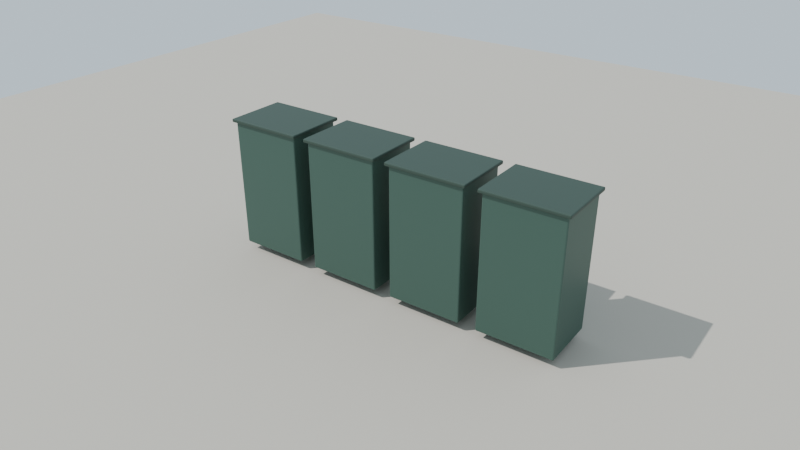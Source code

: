 # Source: st-cabinet.blend  (saved by Blender 4.2.66; exported with 4.5.12 LTS)
import bpy
from mathutils import Matrix  # noqa: F401  (used for matrix-valued properties, if any)

bpy.ops.wm.read_factory_settings(use_empty=True)
scene = bpy.context.scene
scene.name = 'Scene'

# ---- materials (node trees are filled in below, after node groups)
mat_cabinet_greengray = bpy.data.materials.new('Cabinet_GreenGray')
mat_cabinet_cap = bpy.data.materials.new('Cabinet_Cap')
mat_preview_ground = bpy.data.materials.new('Preview_Ground')

# ---- material node trees
mat_cabinet_greengray.use_nodes = True; mat_cabinet_greengray.node_tree.nodes.clear()
_N = mat_cabinet_greengray.node_tree.nodes; _L = mat_cabinet_greengray.node_tree.links
n0 = _N.new('ShaderNodeBsdfPrincipled'); n0.name = 'Principled BSDF'; n0.location = (10, 300)
n0.inputs[0].default_value = (0.04817, 0.1022, 0.08022, 1.0)
n0.inputs[1].default_value = 0.2
n1 = _N.new('ShaderNodeOutputMaterial'); n1.name = 'Material Output'; n1.location = (300, 300)
_L.new(n0.outputs[0], n1.inputs[0])
n1.is_active_output = True
mat_cabinet_cap.use_nodes = True; mat_cabinet_cap.node_tree.nodes.clear()
_N = mat_cabinet_cap.node_tree.nodes; _L = mat_cabinet_cap.node_tree.links
n0 = _N.new('ShaderNodeBsdfPrincipled'); n0.name = 'Principled BSDF'; n0.location = (10, 300)
n0.inputs[0].default_value = (0.0356, 0.0648, 0.04971, 1.0)
n0.inputs[1].default_value = 0.2
n0.inputs[2].default_value = 0.55
n1 = _N.new('ShaderNodeOutputMaterial'); n1.name = 'Material Output'; n1.location = (300, 300)
_L.new(n0.outputs[0], n1.inputs[0])
n1.is_active_output = True
mat_preview_ground.use_nodes = True; mat_preview_ground.node_tree.nodes.clear()
_N = mat_preview_ground.node_tree.nodes; _L = mat_preview_ground.node_tree.links
n0 = _N.new('ShaderNodeBsdfPrincipled'); n0.name = 'Principled BSDF'; n0.location = (10, 300)
n0.inputs[0].default_value = (0.4851, 0.4508, 0.3916, 1.0)
n0.inputs[2].default_value = 0.9
n1 = _N.new('ShaderNodeOutputMaterial'); n1.name = 'Material Output'; n1.location = (300, 300)
_L.new(n0.outputs[0], n1.inputs[0])
n1.is_active_output = True

# ---- world
world_world = bpy.data.worlds.new('World'); scene.world = world_world
world_world.use_nodes = True; world_world.node_tree.nodes.clear()
_N = world_world.node_tree.nodes; _L = world_world.node_tree.links
n0 = _N.new('ShaderNodeBackground'); n0.name = 'Background'; n0.location = (10, 300)
n0.inputs[0].default_value = (0.65, 0.78, 0.88, 1.0)
n1 = _N.new('ShaderNodeOutputWorld'); n1.name = 'World Output'; n1.location = (300, 300)
_L.new(n0.outputs[0], n1.inputs[0])
n1.is_active_output = True

# ---- cameras
cam_camera = bpy.data.cameras.new('Camera')
cam_camera.lens = 35.0

# ---- lights
light_sun = bpy.data.lights.new('Sun', 'SUN')
light_sun.energy = 3.5

# ---- meshes
me_cube = bpy.data.meshes.new('Cube')
me_cube.from_pydata([(-0.65, -0.5, -1.15), (-0.65, -0.5, 1.15), (-0.65, 0.5, -1.15), (-0.65, 0.5, 1.15), (0.65, -0.5, -1.15), (0.65, -0.5, 1.15), (0.65, 0.5, -1.15), (0.65, 0.5, 1.15)], [], [(0, 1, 3, 2), (2, 3, 7, 6), (6, 7, 5, 4), (4, 5, 1, 0), (2, 6, 4, 0), (7, 3, 1, 5)])
_uv = me_cube.uv_layers.new(name='UVMap')
_uv.uv.foreach_set('vector', [0.375, 0.0, 0.625, 0.0, 0.625, 0.25, 0.375, 0.25, 0.375, 0.25, 0.625, 0.25, 0.625, 0.5, 0.375, 0.5, 0.375, 0.5, 0.625, 0.5, 0.625, 0.75, 0.375, 0.75, 0.375, 0.75, 0.625, 0.75, 0.625, 1.0, 0.375, 1.0, 0.125, 0.5, 0.375, 0.5, 0.375, 0.75, 0.125, 0.75, 0.625, 0.5, 0.875, 0.5, 0.875, 0.75, 0.625, 0.75])
me_cube.materials.append(mat_cabinet_greengray)
me_cube.update()
me_cube_001 = bpy.data.meshes.new('Cube.001')
me_cube_001.from_pydata([(-0.7, -0.55, -0.03), (-0.7, -0.55, 0.03), (-0.7, 0.55, -0.03), (-0.7, 0.55, 0.03), (0.7, -0.55, -0.03), (0.7, -0.55, 0.03), (0.7, 0.55, -0.03), (0.7, 0.55, 0.03)], [], [(0, 1, 3, 2), (2, 3, 7, 6), (6, 7, 5, 4), (4, 5, 1, 0), (2, 6, 4, 0), (7, 3, 1, 5)])
_uv = me_cube_001.uv_layers.new(name='UVMap')
_uv.uv.foreach_set('vector', [0.375, 0.0, 0.625, 0.0, 0.625, 0.25, 0.375, 0.25, 0.375, 0.25, 0.625, 0.25, 0.625, 0.5, 0.375, 0.5, 0.375, 0.5, 0.625, 0.5, 0.625, 0.75, 0.375, 0.75, 0.375, 0.75, 0.625, 0.75, 0.625, 1.0, 0.375, 1.0, 0.125, 0.5, 0.375, 0.5, 0.375, 0.75, 0.125, 0.75, 0.625, 0.5, 0.875, 0.5, 0.875, 0.75, 0.625, 0.75])
me_cube_001.materials.append(mat_cabinet_cap)
me_cube_001.update()
me_cube_002 = bpy.data.meshes.new('Cube.002')
me_cube_002.from_pydata([(-0.65, -0.5, -1.15), (-0.65, -0.5, 1.15), (-0.65, 0.5, -1.15), (-0.65, 0.5, 1.15), (0.65, -0.5, -1.15), (0.65, -0.5, 1.15), (0.65, 0.5, -1.15), (0.65, 0.5, 1.15)], [], [(0, 1, 3, 2), (2, 3, 7, 6), (6, 7, 5, 4), (4, 5, 1, 0), (2, 6, 4, 0), (7, 3, 1, 5)])
_uv = me_cube_002.uv_layers.new(name='UVMap')
_uv.uv.foreach_set('vector', [0.375, 0.0, 0.625, 0.0, 0.625, 0.25, 0.375, 0.25, 0.375, 0.25, 0.625, 0.25, 0.625, 0.5, 0.375, 0.5, 0.375, 0.5, 0.625, 0.5, 0.625, 0.75, 0.375, 0.75, 0.375, 0.75, 0.625, 0.75, 0.625, 1.0, 0.375, 1.0, 0.125, 0.5, 0.375, 0.5, 0.375, 0.75, 0.125, 0.75, 0.625, 0.5, 0.875, 0.5, 0.875, 0.75, 0.625, 0.75])
me_cube_002.materials.append(mat_cabinet_greengray)
me_cube_002.update()
me_cube_003 = bpy.data.meshes.new('Cube.003')
me_cube_003.from_pydata([(-0.7, -0.55, -0.03), (-0.7, -0.55, 0.03), (-0.7, 0.55, -0.03), (-0.7, 0.55, 0.03), (0.7, -0.55, -0.03), (0.7, -0.55, 0.03), (0.7, 0.55, -0.03), (0.7, 0.55, 0.03)], [], [(0, 1, 3, 2), (2, 3, 7, 6), (6, 7, 5, 4), (4, 5, 1, 0), (2, 6, 4, 0), (7, 3, 1, 5)])
_uv = me_cube_003.uv_layers.new(name='UVMap')
_uv.uv.foreach_set('vector', [0.375, 0.0, 0.625, 0.0, 0.625, 0.25, 0.375, 0.25, 0.375, 0.25, 0.625, 0.25, 0.625, 0.5, 0.375, 0.5, 0.375, 0.5, 0.625, 0.5, 0.625, 0.75, 0.375, 0.75, 0.375, 0.75, 0.625, 0.75, 0.625, 1.0, 0.375, 1.0, 0.125, 0.5, 0.375, 0.5, 0.375, 0.75, 0.125, 0.75, 0.625, 0.5, 0.875, 0.5, 0.875, 0.75, 0.625, 0.75])
me_cube_003.materials.append(mat_cabinet_cap)
me_cube_003.update()
me_cube_004 = bpy.data.meshes.new('Cube.004')
me_cube_004.from_pydata([(-0.65, -0.5, -1.15), (-0.65, -0.5, 1.15), (-0.65, 0.5, -1.15), (-0.65, 0.5, 1.15), (0.65, -0.5, -1.15), (0.65, -0.5, 1.15), (0.65, 0.5, -1.15), (0.65, 0.5, 1.15)], [], [(0, 1, 3, 2), (2, 3, 7, 6), (6, 7, 5, 4), (4, 5, 1, 0), (2, 6, 4, 0), (7, 3, 1, 5)])
_uv = me_cube_004.uv_layers.new(name='UVMap')
_uv.uv.foreach_set('vector', [0.375, 0.0, 0.625, 0.0, 0.625, 0.25, 0.375, 0.25, 0.375, 0.25, 0.625, 0.25, 0.625, 0.5, 0.375, 0.5, 0.375, 0.5, 0.625, 0.5, 0.625, 0.75, 0.375, 0.75, 0.375, 0.75, 0.625, 0.75, 0.625, 1.0, 0.375, 1.0, 0.125, 0.5, 0.375, 0.5, 0.375, 0.75, 0.125, 0.75, 0.625, 0.5, 0.875, 0.5, 0.875, 0.75, 0.625, 0.75])
me_cube_004.materials.append(mat_cabinet_greengray)
me_cube_004.update()
me_cube_005 = bpy.data.meshes.new('Cube.005')
me_cube_005.from_pydata([(-0.7, -0.55, -0.03), (-0.7, -0.55, 0.03), (-0.7, 0.55, -0.03), (-0.7, 0.55, 0.03), (0.7, -0.55, -0.03), (0.7, -0.55, 0.03), (0.7, 0.55, -0.03), (0.7, 0.55, 0.03)], [], [(0, 1, 3, 2), (2, 3, 7, 6), (6, 7, 5, 4), (4, 5, 1, 0), (2, 6, 4, 0), (7, 3, 1, 5)])
_uv = me_cube_005.uv_layers.new(name='UVMap')
_uv.uv.foreach_set('vector', [0.375, 0.0, 0.625, 0.0, 0.625, 0.25, 0.375, 0.25, 0.375, 0.25, 0.625, 0.25, 0.625, 0.5, 0.375, 0.5, 0.375, 0.5, 0.625, 0.5, 0.625, 0.75, 0.375, 0.75, 0.375, 0.75, 0.625, 0.75, 0.625, 1.0, 0.375, 1.0, 0.125, 0.5, 0.375, 0.5, 0.375, 0.75, 0.125, 0.75, 0.625, 0.5, 0.875, 0.5, 0.875, 0.75, 0.625, 0.75])
me_cube_005.materials.append(mat_cabinet_cap)
me_cube_005.update()
me_cube_006 = bpy.data.meshes.new('Cube.006')
me_cube_006.from_pydata([(-0.65, -0.5, -1.15), (-0.65, -0.5, 1.15), (-0.65, 0.5, -1.15), (-0.65, 0.5, 1.15), (0.65, -0.5, -1.15), (0.65, -0.5, 1.15), (0.65, 0.5, -1.15), (0.65, 0.5, 1.15)], [], [(0, 1, 3, 2), (2, 3, 7, 6), (6, 7, 5, 4), (4, 5, 1, 0), (2, 6, 4, 0), (7, 3, 1, 5)])
_uv = me_cube_006.uv_layers.new(name='UVMap')
_uv.uv.foreach_set('vector', [0.375, 0.0, 0.625, 0.0, 0.625, 0.25, 0.375, 0.25, 0.375, 0.25, 0.625, 0.25, 0.625, 0.5, 0.375, 0.5, 0.375, 0.5, 0.625, 0.5, 0.625, 0.75, 0.375, 0.75, 0.375, 0.75, 0.625, 0.75, 0.625, 1.0, 0.375, 1.0, 0.125, 0.5, 0.375, 0.5, 0.375, 0.75, 0.125, 0.75, 0.625, 0.5, 0.875, 0.5, 0.875, 0.75, 0.625, 0.75])
me_cube_006.materials.append(mat_cabinet_greengray)
me_cube_006.update()
me_cube_007 = bpy.data.meshes.new('Cube.007')
me_cube_007.from_pydata([(-0.7, -0.55, -0.03), (-0.7, -0.55, 0.03), (-0.7, 0.55, -0.03), (-0.7, 0.55, 0.03), (0.7, -0.55, -0.03), (0.7, -0.55, 0.03), (0.7, 0.55, -0.03), (0.7, 0.55, 0.03)], [], [(0, 1, 3, 2), (2, 3, 7, 6), (6, 7, 5, 4), (4, 5, 1, 0), (2, 6, 4, 0), (7, 3, 1, 5)])
_uv = me_cube_007.uv_layers.new(name='UVMap')
_uv.uv.foreach_set('vector', [0.375, 0.0, 0.625, 0.0, 0.625, 0.25, 0.375, 0.25, 0.375, 0.25, 0.625, 0.25, 0.625, 0.5, 0.375, 0.5, 0.375, 0.5, 0.625, 0.5, 0.625, 0.75, 0.375, 0.75, 0.375, 0.75, 0.625, 0.75, 0.625, 1.0, 0.375, 1.0, 0.125, 0.5, 0.375, 0.5, 0.375, 0.75, 0.125, 0.75, 0.625, 0.5, 0.875, 0.5, 0.875, 0.75, 0.625, 0.75])
me_cube_007.materials.append(mat_cabinet_cap)
me_cube_007.update()
me_plane = bpy.data.meshes.new('Plane')
me_plane.from_pydata([(-15.0, -15.0, 0.0), (15.0, -15.0, 0.0), (-15.0, 15.0, 0.0), (15.0, 15.0, 0.0)], [], [(0, 1, 3, 2)])
_uv = me_plane.uv_layers.new(name='UVMap')
_uv.uv.foreach_set('vector', [0.0, 0.0, 1.0, 0.0, 1.0, 1.0, 0.0, 1.0])
me_plane.materials.append(mat_preview_ground)
me_plane.update()

# ---- objects
ob_battery_cabinet_1 = bpy.data.objects.new('Battery_Cabinet_1', me_cube)
ob_battery_cabinet_1_topcap = bpy.data.objects.new('Battery_Cabinet_1_TopCap', me_cube_001)
ob_battery_cabinet_2 = bpy.data.objects.new('Battery_Cabinet_2', me_cube_002)
ob_battery_cabinet_2_topcap = bpy.data.objects.new('Battery_Cabinet_2_TopCap', me_cube_003)
ob_battery_cabinet_3 = bpy.data.objects.new('Battery_Cabinet_3', me_cube_004)
ob_battery_cabinet_3_topcap = bpy.data.objects.new('Battery_Cabinet_3_TopCap', me_cube_005)
ob_pcs_cabinet = bpy.data.objects.new('PCS_Cabinet', me_cube_006)
ob_pcs_cabinet_topcap = bpy.data.objects.new('PCS_Cabinet_TopCap', me_cube_007)
ob_preview_ground = bpy.data.objects.new('Preview_Ground', me_plane)
ob_sun = bpy.data.objects.new('Sun', light_sun)
ob_camera = bpy.data.objects.new('Camera', cam_camera)

# ---- transforms, parenting, visibility, modifiers, constraints
ob_battery_cabinet_1.location = (61.6, 30.0, 1.3)
_m = ob_battery_cabinet_1.modifiers.new('EdgeBevel', 'BEVEL')
_m.width = 0.02
_m.width_pct = 0.02
_m.segments = 2
ob_battery_cabinet_1_topcap.location = (61.6, 30.0, 2.48)
_m = ob_battery_cabinet_1_topcap.modifiers.new('EdgeBevel', 'BEVEL')
_m.width = 0.015
_m.width_pct = 0.015
_m.segments = 2
ob_battery_cabinet_2.location = (63.2, 30.0, 1.3)
_m = ob_battery_cabinet_2.modifiers.new('EdgeBevel', 'BEVEL')
_m.width = 0.02
_m.width_pct = 0.02
_m.segments = 2
ob_battery_cabinet_2_topcap.location = (63.2, 30.0, 2.48)
_m = ob_battery_cabinet_2_topcap.modifiers.new('EdgeBevel', 'BEVEL')
_m.width = 0.015
_m.width_pct = 0.015
_m.segments = 2
ob_battery_cabinet_3.location = (64.8, 30.0, 1.3)
_m = ob_battery_cabinet_3.modifiers.new('EdgeBevel', 'BEVEL')
_m.width = 0.02
_m.width_pct = 0.02
_m.segments = 2
ob_battery_cabinet_3_topcap.location = (64.8, 30.0, 2.48)
_m = ob_battery_cabinet_3_topcap.modifiers.new('EdgeBevel', 'BEVEL')
_m.width = 0.015
_m.width_pct = 0.015
_m.segments = 2
ob_pcs_cabinet.location = (66.4, 30.0, 1.3)
_m = ob_pcs_cabinet.modifiers.new('EdgeBevel', 'BEVEL')
_m.width = 0.02
_m.width_pct = 0.02
_m.segments = 2
ob_pcs_cabinet_topcap.location = (66.4, 30.0, 2.48)
_m = ob_pcs_cabinet_topcap.modifiers.new('EdgeBevel', 'BEVEL')
_m.width = 0.015
_m.width_pct = 0.015
_m.segments = 2
ob_preview_ground.location = (64.0, 30.0, 0.0)
ob_sun.location = (44.0, 10.0, 30.0)
ob_sun.rotation_mode = 'QUATERNION'
ob_sun.rotation_quaternion = (0.8682, 0.316, -0.1309, -0.3596)
ob_camera.location = (70.5, 21.0, 7.0)
ob_camera.rotation_mode = 'QUATERNION'
ob_camera.rotation_quaternion = (0.8138, 0.493, 0.1594, 0.2631)

# ---- collection membership
scene.collection.objects.link(ob_battery_cabinet_1)
scene.collection.objects.link(ob_battery_cabinet_1_topcap)
scene.collection.objects.link(ob_battery_cabinet_2)
scene.collection.objects.link(ob_battery_cabinet_2_topcap)
scene.collection.objects.link(ob_battery_cabinet_3)
scene.collection.objects.link(ob_battery_cabinet_3_topcap)
scene.collection.objects.link(ob_pcs_cabinet)
scene.collection.objects.link(ob_pcs_cabinet_topcap)
scene.collection.objects.link(ob_preview_ground)
scene.collection.objects.link(ob_sun)
scene.collection.objects.link(ob_camera)

# ---- scene / render settings (as saved in the file)
scene.camera = ob_camera
scene.frame_start = 1; scene.frame_end = 250; scene.frame_set(1)
scene.render.engine = 'BLENDER_EEVEE_NEXT'
scene.render.resolution_x = 640
scene.render.resolution_y = 360
scene.eevee.taa_render_samples = 16
bpy.context.view_layer.update()
